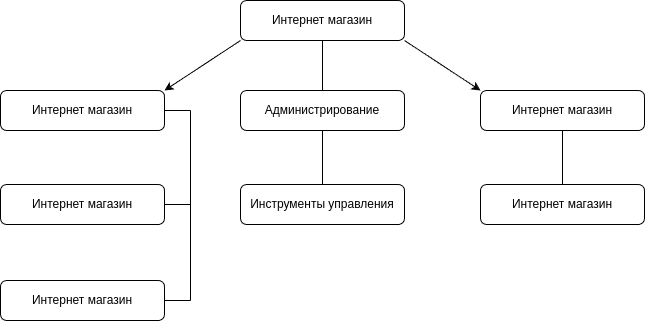

The diagram above was exported from draw.io. Its source (the exported page's mxGraphModel, read from the mxfile embedded in the PNG):
<mxGraphModel dx="1687" dy="872" grid="1" gridSize="10" guides="1" tooltips="1" connect="1" arrows="1" fold="1" page="1" pageScale="1" pageWidth="827" pageHeight="1169" background="#ffffff" math="0" shadow="0">
  <root>
    <mxCell id="0" />
    <mxCell id="1" parent="0" />
    <mxCell id="pPL0LWzMKxug--E4vUVK-205" style="rounded=0;orthogonalLoop=1;jettySize=auto;html=1;exitX=0;exitY=1;exitDx=0;exitDy=0;entryX=1;entryY=0;entryDx=0;entryDy=0;" edge="1" parent="1" source="pPL0LWzMKxug--E4vUVK-187" target="pPL0LWzMKxug--E4vUVK-188">
      <mxGeometry relative="1" as="geometry" />
    </mxCell>
    <mxCell id="pPL0LWzMKxug--E4vUVK-206" style="rounded=0;orthogonalLoop=1;jettySize=auto;html=1;exitX=1;exitY=1;exitDx=0;exitDy=0;entryX=0;entryY=0;entryDx=0;entryDy=0;" edge="1" parent="1" source="pPL0LWzMKxug--E4vUVK-187" target="pPL0LWzMKxug--E4vUVK-191">
      <mxGeometry relative="1" as="geometry" />
    </mxCell>
    <mxCell id="pPL0LWzMKxug--E4vUVK-187" value="Интернет магазин" style="rounded=1;whiteSpace=wrap;html=1;" vertex="1" parent="1">
      <mxGeometry x="350" y="360" width="164" height="40" as="geometry" />
    </mxCell>
    <mxCell id="pPL0LWzMKxug--E4vUVK-188" value="Интернет магазин" style="rounded=1;whiteSpace=wrap;html=1;" vertex="1" parent="1">
      <mxGeometry x="110" y="450" width="164" height="40" as="geometry" />
    </mxCell>
    <mxCell id="pPL0LWzMKxug--E4vUVK-189" value="Интернет магазин" style="rounded=1;whiteSpace=wrap;html=1;" vertex="1" parent="1">
      <mxGeometry x="110" y="544" width="164" height="40" as="geometry" />
    </mxCell>
    <mxCell id="pPL0LWzMKxug--E4vUVK-190" value="Интернет магазин" style="rounded=1;whiteSpace=wrap;html=1;" vertex="1" parent="1">
      <mxGeometry x="110" y="640" width="164" height="40" as="geometry" />
    </mxCell>
    <mxCell id="pPL0LWzMKxug--E4vUVK-191" value="Интернет магазин" style="rounded=1;whiteSpace=wrap;html=1;" vertex="1" parent="1">
      <mxGeometry x="590" y="450" width="164" height="40" as="geometry" />
    </mxCell>
    <mxCell id="pPL0LWzMKxug--E4vUVK-192" value="Инструменты управления" style="rounded=1;whiteSpace=wrap;html=1;" vertex="1" parent="1">
      <mxGeometry x="350" y="544" width="164" height="40" as="geometry" />
    </mxCell>
    <mxCell id="pPL0LWzMKxug--E4vUVK-193" value="Администрирование" style="rounded=1;whiteSpace=wrap;html=1;" vertex="1" parent="1">
      <mxGeometry x="350" y="450" width="164" height="40" as="geometry" />
    </mxCell>
    <mxCell id="pPL0LWzMKxug--E4vUVK-195" value="Интернет магазин" style="rounded=1;whiteSpace=wrap;html=1;" vertex="1" parent="1">
      <mxGeometry x="590" y="544" width="164" height="40" as="geometry" />
    </mxCell>
    <mxCell id="pPL0LWzMKxug--E4vUVK-198" value="" style="endArrow=none;html=1;rounded=0;entryX=0.5;entryY=1;entryDx=0;entryDy=0;" edge="1" parent="1" target="pPL0LWzMKxug--E4vUVK-187">
      <mxGeometry width="50" height="50" relative="1" as="geometry">
        <mxPoint x="432" y="450" as="sourcePoint" />
        <mxPoint x="490" y="810" as="targetPoint" />
      </mxGeometry>
    </mxCell>
    <mxCell id="pPL0LWzMKxug--E4vUVK-199" value="" style="endArrow=none;html=1;rounded=0;entryX=0.5;entryY=1;entryDx=0;entryDy=0;exitX=0.5;exitY=0;exitDx=0;exitDy=0;" edge="1" parent="1" source="pPL0LWzMKxug--E4vUVK-192" target="pPL0LWzMKxug--E4vUVK-193">
      <mxGeometry width="50" height="50" relative="1" as="geometry">
        <mxPoint x="440" y="570" as="sourcePoint" />
        <mxPoint x="490" y="520" as="targetPoint" />
      </mxGeometry>
    </mxCell>
    <mxCell id="pPL0LWzMKxug--E4vUVK-200" value="" style="endArrow=none;html=1;rounded=0;entryX=0.5;entryY=1;entryDx=0;entryDy=0;exitX=0.5;exitY=0;exitDx=0;exitDy=0;" edge="1" parent="1" source="pPL0LWzMKxug--E4vUVK-195" target="pPL0LWzMKxug--E4vUVK-191">
      <mxGeometry width="50" height="50" relative="1" as="geometry">
        <mxPoint x="450" y="580" as="sourcePoint" />
        <mxPoint x="500" y="530" as="targetPoint" />
      </mxGeometry>
    </mxCell>
    <mxCell id="pPL0LWzMKxug--E4vUVK-201" value="" style="endArrow=none;html=1;rounded=0;entryX=1;entryY=0.5;entryDx=0;entryDy=0;" edge="1" parent="1" target="pPL0LWzMKxug--E4vUVK-188">
      <mxGeometry width="50" height="50" relative="1" as="geometry">
        <mxPoint x="300" y="470" as="sourcePoint" />
        <mxPoint x="510" y="540" as="targetPoint" />
      </mxGeometry>
    </mxCell>
    <mxCell id="pPL0LWzMKxug--E4vUVK-202" value="" style="endArrow=none;html=1;rounded=0;" edge="1" parent="1">
      <mxGeometry width="50" height="50" relative="1" as="geometry">
        <mxPoint x="300" y="660" as="sourcePoint" />
        <mxPoint x="300" y="470" as="targetPoint" />
      </mxGeometry>
    </mxCell>
    <mxCell id="pPL0LWzMKxug--E4vUVK-203" value="" style="endArrow=none;html=1;rounded=0;exitX=1;exitY=0.5;exitDx=0;exitDy=0;" edge="1" parent="1" source="pPL0LWzMKxug--E4vUVK-190">
      <mxGeometry width="50" height="50" relative="1" as="geometry">
        <mxPoint x="480" y="610" as="sourcePoint" />
        <mxPoint x="300" y="660" as="targetPoint" />
      </mxGeometry>
    </mxCell>
    <mxCell id="pPL0LWzMKxug--E4vUVK-204" value="" style="endArrow=none;html=1;rounded=0;exitX=1;exitY=0.5;exitDx=0;exitDy=0;" edge="1" parent="1" source="pPL0LWzMKxug--E4vUVK-189">
      <mxGeometry width="50" height="50" relative="1" as="geometry">
        <mxPoint x="440" y="570" as="sourcePoint" />
        <mxPoint x="300" y="564" as="targetPoint" />
      </mxGeometry>
    </mxCell>
  </root>
</mxGraphModel>